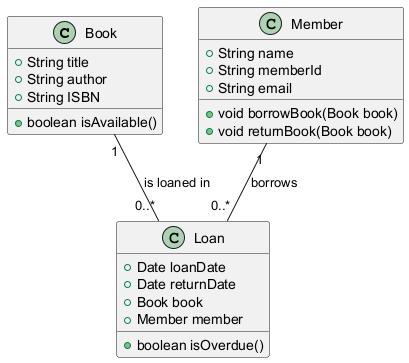

The diagram above was rendered by PlantUML. Its source (embedded in the PNG):
@startuml
class Book {
    +String title
    +String author
    +String ISBN
    +boolean isAvailable()
}

class Member {
    +String name
    +String memberId
    +String email
    +void borrowBook(Book book)
    +void returnBook(Book book)
}

class Loan {
    +Date loanDate
    +Date returnDate
    +Book book
    +Member member
    +boolean isOverdue()
}

Book "1" -- "0..*" Loan : "is loaned in"
Member "1" -- "0..*" Loan : "borrows"
@enduml